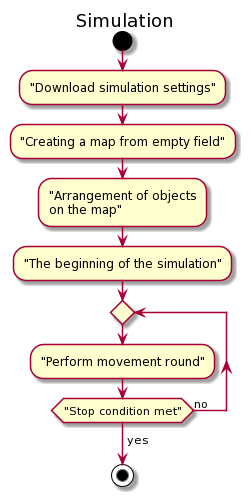

The diagram above was rendered by PlantUML. Its source (embedded in the PNG):
@startuml
title Simulation
start
:"Download simulation settings";
:"Creating a map from empty field";
:"Arrangement of objects\non the map";
:"The beginning of the simulation";
repeat
:"Perform movement round";
repeat while("Stop condition met") is (no)
->yes; 
stop
@enduml